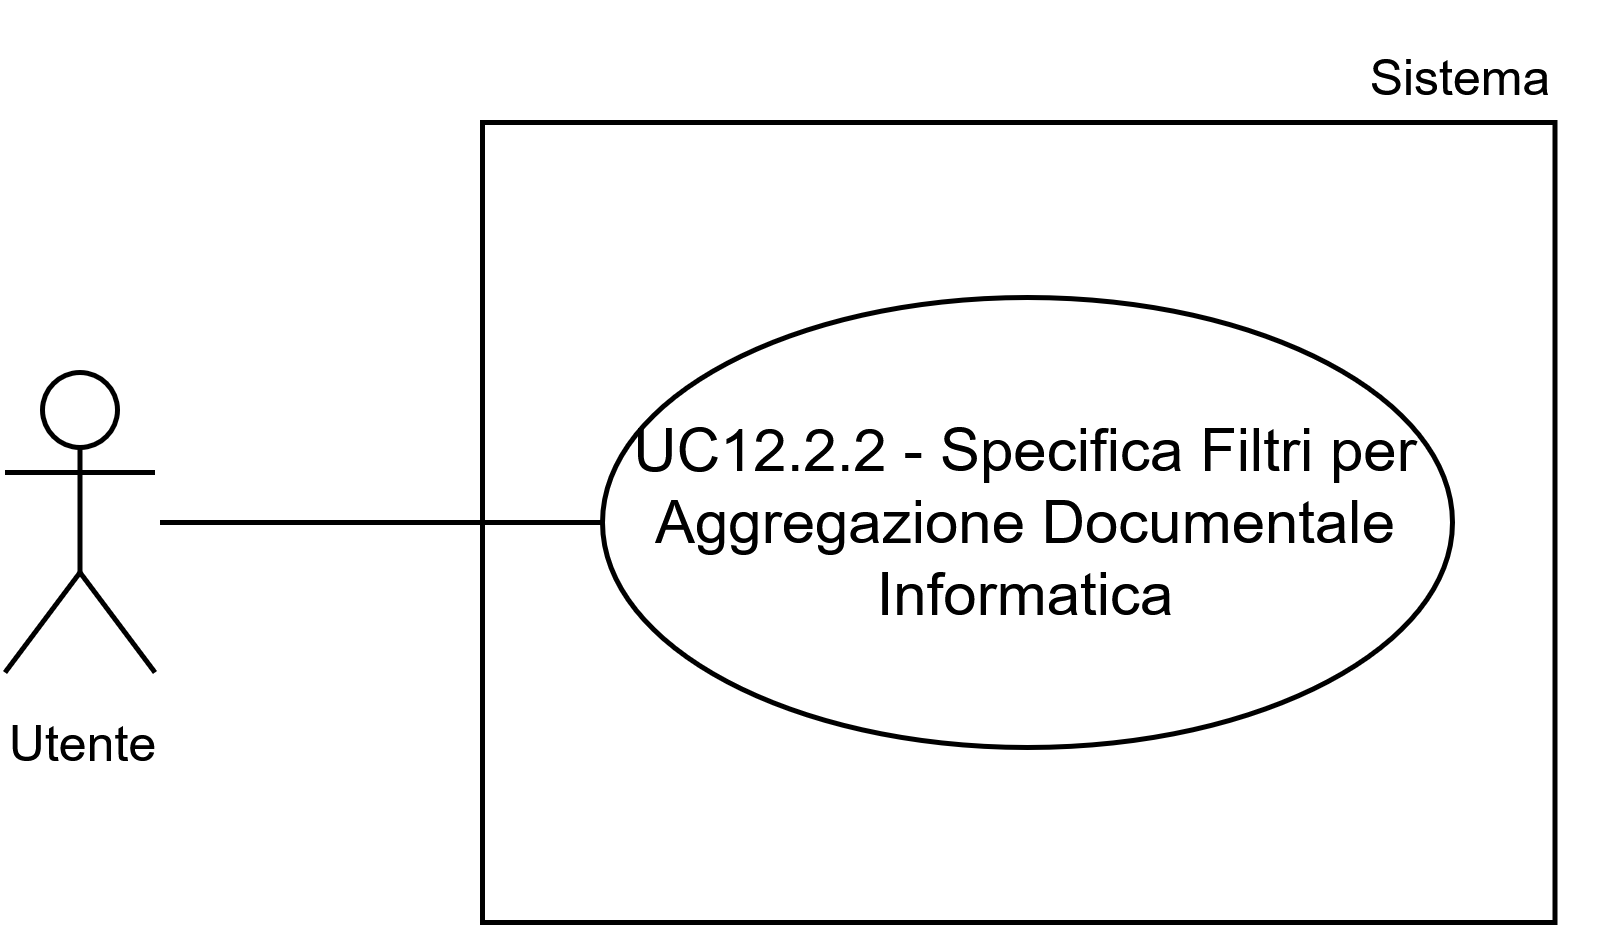

The diagram above was exported from draw.io. Its source (the exported page's mxGraphModel, read from the mxfile embedded in the PNG):
<mxGraphModel dx="1332" dy="601" grid="1" gridSize="10" guides="1" tooltips="1" connect="1" arrows="1" fold="1" page="1" pageScale="1" pageWidth="1169" pageHeight="827" math="0" shadow="0">
  <root>
    <mxCell id="0" />
    <mxCell id="1" parent="0" />
    <mxCell id="2" parent="1" style="whiteSpace=wrap;html=1;" value="" vertex="1">
      <mxGeometry height="160" width="214.5" x="235" y="5834" as="geometry" />
    </mxCell>
    <mxCell id="3" parent="1" style="shape=umlActor;verticalLabelPosition=bottom;verticalAlign=top;html=1;outlineConnect=0;" value="&lt;font style=&quot;font-size: 10px;&quot;&gt;Utente&lt;/font&gt;" vertex="1">
      <mxGeometry height="60" width="30" x="139.5" y="5884" as="geometry" />
    </mxCell>
    <mxCell id="4" edge="1" parent="1" style="endArrow=none;html=1;rounded=0;entryX=0;entryY=0.5;entryDx=0;entryDy=0;" target="6" value="">
      <mxGeometry height="50" relative="1" width="50" as="geometry">
        <mxPoint x="170.5" y="5914" as="sourcePoint" />
        <mxPoint x="267.5000000000009" y="5914" as="targetPoint" />
      </mxGeometry>
    </mxCell>
    <mxCell id="5" parent="1" style="text;html=1;whiteSpace=wrap;strokeColor=none;fillColor=none;align=center;verticalAlign=middle;rounded=0;fontSize=10;" value="Sistema" vertex="1">
      <mxGeometry height="30" width="60" x="401" y="5810" as="geometry" />
    </mxCell>
    <mxCell id="6" parent="1" style="ellipse;whiteSpace=wrap;html=1;" value="UC12.2.2 - Specifica Filtri per Aggregazione Documentale Informatica" vertex="1">
      <mxGeometry height="90" width="170" x="259" y="5869" as="geometry" />
    </mxCell>
  </root>
</mxGraphModel>